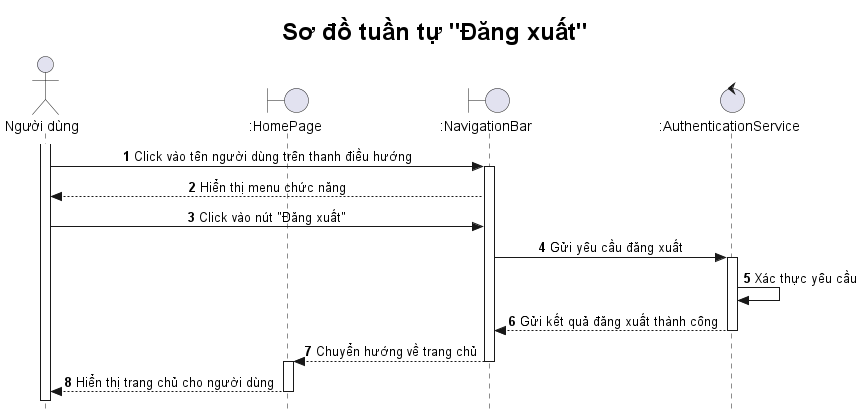

The diagram above was rendered by PlantUML. Its source (embedded in the PNG):
@startuml

title <size: 24> Sơ đồ tuần tự "Đăng xuất" </size>

skinparam style strictuml
skinparam SequenceMessageAlignment center

autonumber

actor "Người dùng" as U
boundary ":HomePage" as HP  
boundary ":NavigationBar" as NB  
control ":AuthenticationService" as AS

activate U
U -> NB: Click vào tên người dùng trên thanh điều hướng
activate NB
NB --> U: Hiển thị menu chức năng
U -> NB: Click vào nút "Đăng xuất"
NB -> AS: Gửi yêu cầu đăng xuất
activate AS
AS -> AS: Xác thực yêu cầu
AS --> NB: Gửi kết quả đăng xuất thành công
deactivate AS
NB --> HP: Chuyển hướng về trang chủ
deactivate NB
activate HP
HP --> U: Hiển thị trang chủ cho người dùng
deactivate HP

@enduml